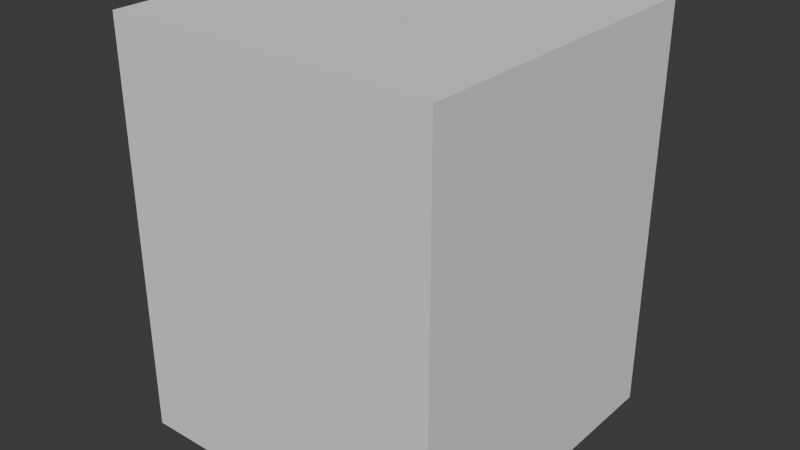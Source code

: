 # Source: ewa.blend  (saved by Blender 5.1.30; exported with 4.5.12 LTS)
import bpy
from mathutils import Matrix  # noqa: F401  (used for matrix-valued properties, if any)

bpy.ops.wm.read_factory_settings(use_empty=True)
scene = bpy.context.scene
scene.name = 'Scene'

# ---- collections
col_ewa = bpy.data.collections.new('ewa'); scene.collection.children.link(col_ewa)
col_ewa_001 = bpy.data.collections.new('ewa.001'); col_ewa.children.link(col_ewa_001)

# ---- materials (node trees are filled in below, after node groups)
mat_ewa = bpy.data.materials.new('ewa')

# ---- material node trees

# ---- world
world_world = bpy.data.worlds.new('World'); scene.world = world_world
world_world.use_nodes = True; world_world.node_tree.nodes.clear()
_N = world_world.node_tree.nodes; _L = world_world.node_tree.links
n0 = _N.new('ShaderNodeOutputWorld'); n0.name = 'World Output'; n0.location = (300, 300)
n1 = _N.new('ShaderNodeBackground'); n1.name = 'Background'; n1.location = (10, 300)
n1.inputs[0].default_value = (0.05088, 0.05088, 0.05088, 1.0)
_L.new(n1.outputs[0], n0.inputs[0])
n0.is_active_output = True
world_world.color = (0.05088, 0.05088, 0.05088)
world_world.sun_shadow_jitter_overblur = 0.0

# ---- meshes
me_cube_001 = bpy.data.meshes.new('Cube.001')
me_cube_001.from_pydata([(-1.0, -1.0, -1.0), (-1.0, -1.0, 1.0), (-1.0, 1.0, -1.0), (-1.0, 1.0, 1.0), (1.0, -1.0, -1.0), (1.0, -1.0, 1.0), (1.0, 1.0, -1.0), (1.0, 1.0, 1.0)], [], [(0, 1, 3, 2), (2, 3, 7, 6), (6, 7, 5, 4), (4, 5, 1, 0), (2, 6, 4, 0), (7, 3, 1, 5)])
_uv = me_cube_001.uv_layers.new(name='UVMap')
_uv.uv.foreach_set('vector', [0.375, 0.0, 0.625, 0.0, 0.625, 0.25, 0.375, 0.25, 0.375, 0.25, 0.625, 0.25, 0.625, 0.5, 0.375, 0.5, 0.375, 0.5, 0.625, 0.5, 0.625, 0.75, 0.375, 0.75, 0.375, 0.75, 0.625, 0.75, 0.625, 1.0, 0.375, 1.0, 0.125, 0.5, 0.375, 0.5, 0.375, 0.75, 0.125, 0.75, 0.625, 0.5, 0.875, 0.5, 0.875, 0.75, 0.625, 0.75])
me_cube_001.update()
me_tripo_mesh_9453a893_002 = bpy.data.meshes.new('tripo_mesh_9453a893.002')
me_tripo_mesh_9453a893_002.from_pydata([], [], [])
me_tripo_mesh_9453a893_002.materials.append(None)
me_tripo_mesh_9453a893_002.update()
arm_armature_001 = bpy.data.armatures.new('Armature.001')  # bones are not reproduced

# ---- objects
ob_collision = bpy.data.objects.new('COLLISION', me_cube_001)
ob_socket_weapon = bpy.data.objects.new('SOCKET_WEAPON', None)
ob_armature_001 = bpy.data.objects.new('Armature.001', arm_armature_001)
ob_tripo_node_9453a893 = bpy.data.objects.new('tripo_node_9453a893', me_tripo_mesh_9453a893_002)

# ---- transforms, parenting, visibility, modifiers, constraints
ob_collision.location = (-0.0006741, -0.0711, 1.0)
ob_collision.scale = (0.8, 0.8, 1.0)
ob_collision.display_type = 'BOUNDS'
ob_collision.display_bounds_type = 'CYLINDER'
ob_socket_weapon.parent = ob_armature_001
ob_socket_weapon.location = (0.0, 0.2, 0.5)
ob_socket_weapon.scale = (4.0, 4.0, 4.0)
ob_armature_001.location = (0.0, 0.0, 0.0)
ob_armature_001.scale = (0.25, 0.25, 0.25)
ob_armature_001.show_in_front = True
ob_tripo_node_9453a893.parent = ob_armature_001
ob_tripo_node_9453a893.location = (0.0, 0.0, 0.0)
ob_tripo_node_9453a893.material_slots[0].link = 'OBJECT'; ob_tripo_node_9453a893.material_slots[0].material = mat_ewa
_m = ob_tripo_node_9453a893.modifiers.new('Armature', 'ARMATURE')
_m.object = ob_armature_001

# ---- collection membership
col_ewa.objects.link(ob_collision)
col_ewa.objects.link(ob_socket_weapon)
col_ewa_001.objects.link(ob_armature_001)
col_ewa_001.objects.link(ob_tripo_node_9453a893)

# ---- scene / render settings (as saved in the file)
scene.frame_start = 1; scene.frame_end = 250; scene.frame_set(1)
scene.render.engine = 'BLENDER_EEVEE_NEXT'
scene.render.bake_bias = 0.0
scene.render.bake_samples = 0
bpy.context.view_layer.update()

# ---- added for rendering (the .blend has no active camera and no usable light): camera, sun
cam_auto = bpy.data.cameras.new('AutoCamera')
cam_auto.lens = 50.0
cam_auto.sensor_width = 36.0
cam_auto.clip_end = 1000.0
ob_auto_camera = bpy.data.objects.new('AutoCamera', cam_auto)
scene.collection.objects.link(ob_auto_camera)
ob_auto_camera.location = (2.79344, -3.42404, 3.23529)
ob_auto_camera.rotation_euler = (1.09748, -7.21219e-08, 0.694738)
scene.camera = ob_auto_camera
light_auto_sun = bpy.data.lights.new('AutoSun', 'SUN')
light_auto_sun.energy = 3.0
light_auto_sun.angle = 0.0523599
ob_auto_sun = bpy.data.objects.new('AutoSun', light_auto_sun)
scene.collection.objects.link(ob_auto_sun)
ob_auto_sun.rotation_euler = (0.872665, 0.174533, 0.523599)
bpy.context.view_layer.update()
